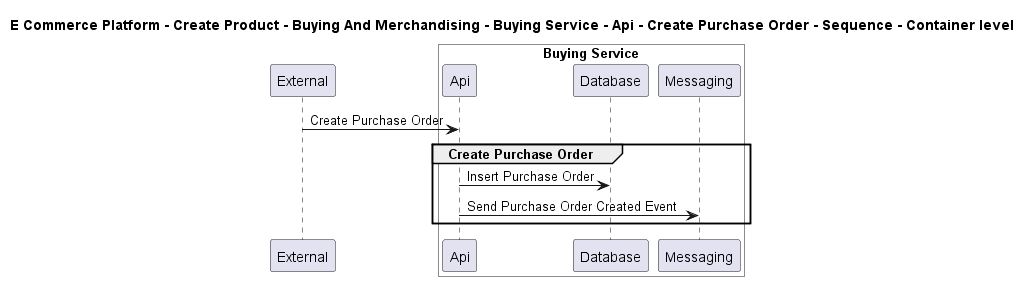

The diagram above was rendered by PlantUML. Its source (embedded in the PNG):
@startuml

title E Commerce Platform - Create Product - Buying And Merchandising - Buying Service - Api - Create Purchase Order - Sequence - Container level

participant "External" as C4InterFlow.SoftwareSystems.ExternalSystem

box "Buying Service" #White
    participant "Api" as ECommercePlatform.CreateProduct.BuyingAndMerchandising.SoftwareSystems.BuyingService.Containers.Api
    participant "Database" as ECommercePlatform.CreateProduct.BuyingAndMerchandising.SoftwareSystems.BuyingService.Containers.Database
    participant "Messaging" as ECommercePlatform.CreateProduct.BuyingAndMerchandising.SoftwareSystems.BuyingService.Containers.Messaging
end box


C4InterFlow.SoftwareSystems.ExternalSystem -> ECommercePlatform.CreateProduct.BuyingAndMerchandising.SoftwareSystems.BuyingService.Containers.Api : Create Purchase Order
group Create Purchase Order
ECommercePlatform.CreateProduct.BuyingAndMerchandising.SoftwareSystems.BuyingService.Containers.Api -> ECommercePlatform.CreateProduct.BuyingAndMerchandising.SoftwareSystems.BuyingService.Containers.Database : Insert Purchase Order
ECommercePlatform.CreateProduct.BuyingAndMerchandising.SoftwareSystems.BuyingService.Containers.Api -> ECommercePlatform.CreateProduct.BuyingAndMerchandising.SoftwareSystems.BuyingService.Containers.Messaging : Send Purchase Order Created Event
end


@enduml